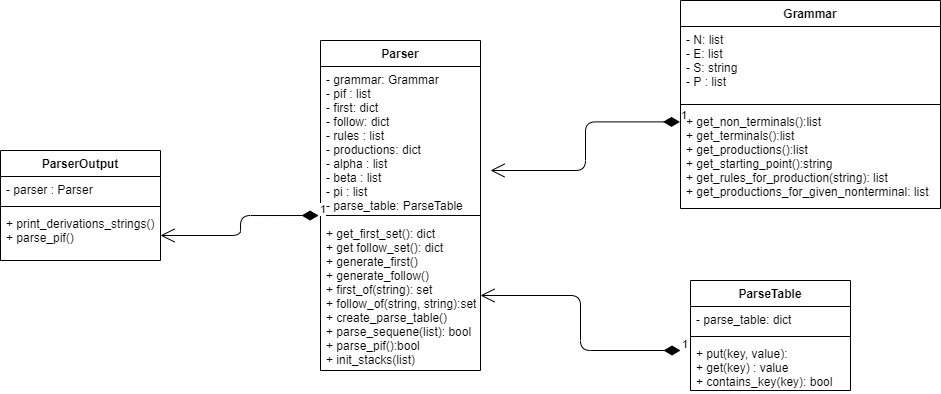

The diagram above was exported from draw.io. Its source (the exported page's mxGraphModel, read from the mxfile embedded in the PNG):
<mxGraphModel dx="1888" dy="1752" grid="1" gridSize="10" guides="1" tooltips="1" connect="1" arrows="1" fold="1" page="1" pageScale="1" pageWidth="850" pageHeight="1100" math="0" shadow="0">
  <root>
    <mxCell id="0" />
    <mxCell id="1" parent="0" />
    <mxCell id="Spdb3wjY3MMsGWG1gWlh-5" value="ParseTable" style="swimlane;fontStyle=1;align=center;verticalAlign=top;childLayout=stackLayout;horizontal=1;startSize=26;horizontalStack=0;resizeParent=1;resizeParentMax=0;resizeLast=0;collapsible=1;marginBottom=0;" vertex="1" parent="1">
      <mxGeometry x="520" y="-790" width="160" height="110" as="geometry" />
    </mxCell>
    <mxCell id="Spdb3wjY3MMsGWG1gWlh-6" value="- parse_table: dict" style="text;strokeColor=none;fillColor=none;align=left;verticalAlign=top;spacingLeft=4;spacingRight=4;overflow=hidden;rotatable=0;points=[[0,0.5],[1,0.5]];portConstraint=eastwest;" vertex="1" parent="Spdb3wjY3MMsGWG1gWlh-5">
      <mxGeometry y="26" width="160" height="26" as="geometry" />
    </mxCell>
    <mxCell id="Spdb3wjY3MMsGWG1gWlh-7" value="" style="line;strokeWidth=1;fillColor=none;align=left;verticalAlign=middle;spacingTop=-1;spacingLeft=3;spacingRight=3;rotatable=0;labelPosition=right;points=[];portConstraint=eastwest;" vertex="1" parent="Spdb3wjY3MMsGWG1gWlh-5">
      <mxGeometry y="52" width="160" height="8" as="geometry" />
    </mxCell>
    <mxCell id="Spdb3wjY3MMsGWG1gWlh-8" value="+ put(key, value): &#10;+ get(key) : value&#10;+ contains_key(key): bool" style="text;strokeColor=none;fillColor=none;align=left;verticalAlign=top;spacingLeft=4;spacingRight=4;overflow=hidden;rotatable=0;points=[[0,0.5],[1,0.5]];portConstraint=eastwest;" vertex="1" parent="Spdb3wjY3MMsGWG1gWlh-5">
      <mxGeometry y="60" width="160" height="50" as="geometry" />
    </mxCell>
    <mxCell id="Spdb3wjY3MMsGWG1gWlh-9" value="ParserOutput" style="swimlane;fontStyle=1;align=center;verticalAlign=top;childLayout=stackLayout;horizontal=1;startSize=26;horizontalStack=0;resizeParent=1;resizeParentMax=0;resizeLast=0;collapsible=1;marginBottom=0;" vertex="1" parent="1">
      <mxGeometry x="-170" y="-920" width="160" height="110" as="geometry" />
    </mxCell>
    <mxCell id="Spdb3wjY3MMsGWG1gWlh-10" value="- parser : Parser" style="text;strokeColor=none;fillColor=none;align=left;verticalAlign=top;spacingLeft=4;spacingRight=4;overflow=hidden;rotatable=0;points=[[0,0.5],[1,0.5]];portConstraint=eastwest;" vertex="1" parent="Spdb3wjY3MMsGWG1gWlh-9">
      <mxGeometry y="26" width="160" height="26" as="geometry" />
    </mxCell>
    <mxCell id="Spdb3wjY3MMsGWG1gWlh-11" value="" style="line;strokeWidth=1;fillColor=none;align=left;verticalAlign=middle;spacingTop=-1;spacingLeft=3;spacingRight=3;rotatable=0;labelPosition=right;points=[];portConstraint=eastwest;" vertex="1" parent="Spdb3wjY3MMsGWG1gWlh-9">
      <mxGeometry y="52" width="160" height="8" as="geometry" />
    </mxCell>
    <mxCell id="Spdb3wjY3MMsGWG1gWlh-12" value="+ print_derivations_strings()&#10;+ parse_pif()" style="text;strokeColor=none;fillColor=none;align=left;verticalAlign=top;spacingLeft=4;spacingRight=4;overflow=hidden;rotatable=0;points=[[0,0.5],[1,0.5]];portConstraint=eastwest;" vertex="1" parent="Spdb3wjY3MMsGWG1gWlh-9">
      <mxGeometry y="60" width="160" height="50" as="geometry" />
    </mxCell>
    <mxCell id="Spdb3wjY3MMsGWG1gWlh-13" value="Parser&#10;" style="swimlane;fontStyle=1;align=center;verticalAlign=top;childLayout=stackLayout;horizontal=1;startSize=26;horizontalStack=0;resizeParent=1;resizeParentMax=0;resizeLast=0;collapsible=1;marginBottom=0;" vertex="1" parent="1">
      <mxGeometry x="150" y="-1030" width="160" height="330" as="geometry" />
    </mxCell>
    <mxCell id="Spdb3wjY3MMsGWG1gWlh-17" value="- grammar: Grammar&#10;- pif : list&#10;- first: dict&#10;- follow: dict&#10;- rules : list&#10;- productions: dict&#10;- alpha : list&#10;- beta : list&#10;- pi : list&#10;- parse_table: ParseTable" style="text;strokeColor=none;fillColor=none;align=left;verticalAlign=top;spacingLeft=4;spacingRight=4;overflow=hidden;rotatable=0;points=[[0,0.5],[1,0.5]];portConstraint=eastwest;" vertex="1" parent="Spdb3wjY3MMsGWG1gWlh-13">
      <mxGeometry y="26" width="160" height="144" as="geometry" />
    </mxCell>
    <mxCell id="Spdb3wjY3MMsGWG1gWlh-15" value="" style="line;strokeWidth=1;fillColor=none;align=left;verticalAlign=middle;spacingTop=-1;spacingLeft=3;spacingRight=3;rotatable=0;labelPosition=right;points=[];portConstraint=eastwest;" vertex="1" parent="Spdb3wjY3MMsGWG1gWlh-13">
      <mxGeometry y="170" width="160" height="10" as="geometry" />
    </mxCell>
    <mxCell id="Spdb3wjY3MMsGWG1gWlh-16" value="+ get_first_set(): dict&#10;+ get follow_set(): dict&#10;+ generate_first()&#10;+ generate_follow()&#10;+ first_of(string): set&#10;+ follow_of(string, string):set&#10;+ create_parse_table()&#10;+ parse_sequene(list): bool&#10;+ parse_pif():bool&#10;+ init_stacks(list)&#10;" style="text;strokeColor=none;fillColor=none;align=left;verticalAlign=top;spacingLeft=4;spacingRight=4;overflow=hidden;rotatable=0;points=[[0,0.5],[1,0.5]];portConstraint=eastwest;" vertex="1" parent="Spdb3wjY3MMsGWG1gWlh-13">
      <mxGeometry y="180" width="160" height="150" as="geometry" />
    </mxCell>
    <mxCell id="Spdb3wjY3MMsGWG1gWlh-18" value="Grammar" style="swimlane;fontStyle=1;align=center;verticalAlign=top;childLayout=stackLayout;horizontal=1;startSize=26;horizontalStack=0;resizeParent=1;resizeParentMax=0;resizeLast=0;collapsible=1;marginBottom=0;" vertex="1" parent="1">
      <mxGeometry x="510" y="-1070" width="260" height="208" as="geometry" />
    </mxCell>
    <mxCell id="Spdb3wjY3MMsGWG1gWlh-19" value="- N: list&#10;- E: list&#10;- S: string&#10;- P : list" style="text;strokeColor=none;fillColor=none;align=left;verticalAlign=top;spacingLeft=4;spacingRight=4;overflow=hidden;rotatable=0;points=[[0,0.5],[1,0.5]];portConstraint=eastwest;" vertex="1" parent="Spdb3wjY3MMsGWG1gWlh-18">
      <mxGeometry y="26" width="260" height="74" as="geometry" />
    </mxCell>
    <mxCell id="Spdb3wjY3MMsGWG1gWlh-20" value="" style="line;strokeWidth=1;fillColor=none;align=left;verticalAlign=middle;spacingTop=-1;spacingLeft=3;spacingRight=3;rotatable=0;labelPosition=right;points=[];portConstraint=eastwest;" vertex="1" parent="Spdb3wjY3MMsGWG1gWlh-18">
      <mxGeometry y="100" width="260" height="8" as="geometry" />
    </mxCell>
    <mxCell id="Spdb3wjY3MMsGWG1gWlh-21" value="+ get_non_terminals():list&#10;+ get_terminals():list&#10;+ get_productions():list&#10;+ get_starting_point():string&#10;+ get_rules_for_production(string): list&#10;+ get_productions_for_given_nonterminal: list" style="text;strokeColor=none;fillColor=none;align=left;verticalAlign=top;spacingLeft=4;spacingRight=4;overflow=hidden;rotatable=0;points=[[0,0.5],[1,0.5]];portConstraint=eastwest;" vertex="1" parent="Spdb3wjY3MMsGWG1gWlh-18">
      <mxGeometry y="108" width="260" height="100" as="geometry" />
    </mxCell>
    <mxCell id="Spdb3wjY3MMsGWG1gWlh-22" value="1" style="endArrow=open;html=1;endSize=12;startArrow=diamondThin;startSize=14;startFill=1;edgeStyle=orthogonalEdgeStyle;align=left;verticalAlign=bottom;entryX=1;entryY=0.5;entryDx=0;entryDy=0;" edge="1" parent="1" target="Spdb3wjY3MMsGWG1gWlh-16">
      <mxGeometry x="-1" y="3" relative="1" as="geometry">
        <mxPoint x="510" y="-720" as="sourcePoint" />
        <mxPoint x="340" y="-850" as="targetPoint" />
      </mxGeometry>
    </mxCell>
    <mxCell id="Spdb3wjY3MMsGWG1gWlh-23" value="1" style="endArrow=open;html=1;endSize=12;startArrow=diamondThin;startSize=14;startFill=1;edgeStyle=orthogonalEdgeStyle;align=left;verticalAlign=bottom;exitX=-0.002;exitY=0.134;exitDx=0;exitDy=0;exitPerimeter=0;" edge="1" parent="1" source="Spdb3wjY3MMsGWG1gWlh-21">
      <mxGeometry x="-1" y="3" relative="1" as="geometry">
        <mxPoint x="180" y="-850" as="sourcePoint" />
        <mxPoint x="320" y="-900" as="targetPoint" />
      </mxGeometry>
    </mxCell>
    <mxCell id="Spdb3wjY3MMsGWG1gWlh-24" value="1" style="endArrow=open;html=1;endSize=12;startArrow=diamondThin;startSize=14;startFill=1;edgeStyle=orthogonalEdgeStyle;align=left;verticalAlign=bottom;exitX=-0.012;exitY=1.035;exitDx=0;exitDy=0;exitPerimeter=0;" edge="1" parent="1" source="Spdb3wjY3MMsGWG1gWlh-17" target="Spdb3wjY3MMsGWG1gWlh-12">
      <mxGeometry x="-1" y="3" relative="1" as="geometry">
        <mxPoint x="180" y="-850" as="sourcePoint" />
        <mxPoint x="340" y="-850" as="targetPoint" />
      </mxGeometry>
    </mxCell>
  </root>
</mxGraphModel>